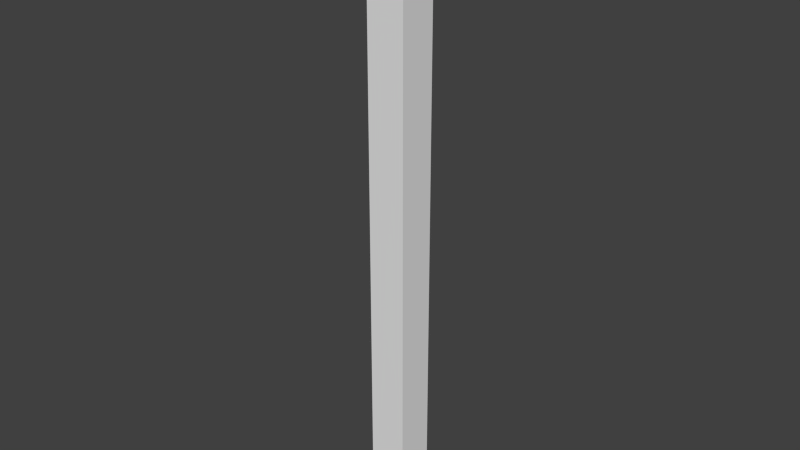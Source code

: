 # Source: NewWallColumn.blend  (saved by Blender 2.66.0; exported with 4.5.12 LTS)
import bpy
from mathutils import Matrix  # noqa: F401  (used for matrix-valued properties, if any)

bpy.ops.wm.read_factory_settings(use_empty=True)
scene = bpy.context.scene
scene.name = 'Scene'

# ---- collections
col_collection_1 = bpy.data.collections.new('Collection 1'); scene.collection.children.link(col_collection_1)

# ---- world
world_world = bpy.data.worlds.new('World'); scene.world = world_world
world_world.color = (0.05088, 0.05088, 0.05088)
world_world.use_sun_shadow = False
world_world.sun_shadow_jitter_overblur = 0.0
world_world.cycles.sampling_method = 'MANUAL'
world_world.cycles.sample_map_resolution = 256

# ---- meshes
me_cube_004 = bpy.data.meshes.new('Cube.004')
me_cube_004.from_pydata([(0.875, -0.875, 0.0), (1.125, -0.875, 0.0), (1.125, -1.125, 0.0), (0.875, -1.125, 0.0), (0.875, -0.875, 4.0), (1.125, -0.875, 4.0), (1.125, -1.125, 4.0), (0.875, -1.125, 4.0), (0.875, -0.875, 4.0), (0.875, -0.875, 4.0), (1.125, -0.875, 4.0), (1.125, -0.875, 4.0), (1.125, -0.875, 0.0), (1.125, -0.875, 0.0), (0.875, -0.875, 0.0), (0.875, -0.875, 0.0), (1.125, -1.125, 4.0), (1.125, -1.125, 4.0), (1.125, -1.125, 0.0), (1.125, -1.125, 0.0), (0.875, -1.125, 4.0), (0.875, -1.125, 4.0), (0.875, -1.125, 0.0), (0.875, -1.125, 0.0)], [], [(4, 5, 1, 0), (10, 6, 2, 12), (16, 7, 3, 18), (20, 8, 14, 22), (15, 13, 19, 23), (21, 17, 11, 9)])
me_cube_004.use_remesh_preserve_volume = False
me_cube_004.use_remesh_preserve_attributes = False
me_cube_004.use_mirror_vertex_groups = False
me_cube_004.update()

# ---- objects
ob_cube = bpy.data.objects.new('Cube', me_cube_004)

# ---- transforms, parenting, visibility, modifiers, constraints
ob_cube.location = (0.0, 0.0, 0.0)
ob_cube.lineart.crease_threshold = 0.0

# ---- collection membership
col_collection_1.objects.link(ob_cube)

# ---- scene / render settings (as saved in the file)
scene.frame_start = 1; scene.frame_end = 250; scene.frame_set(1)
scene.render.engine = 'BLENDER_EEVEE_NEXT'
scene.render.image_settings.color_mode = 'RGB'
scene.render.image_settings.compression = 90
scene.render.resolution_percentage = 50
scene.render.dither_intensity = 0.0
scene.render.bake_margin = 2
scene.cycles.use_denoising = False
scene.cycles.samples = 10
scene.cycles.sampling_pattern = 'TABULATED_SOBOL'
scene.cycles.light_sampling_threshold = 0.0
scene.cycles.use_adaptive_sampling = False
scene.cycles.use_light_tree = False
scene.cycles.blur_glossy = 0.0
scene.cycles.volume_bounces = 1
scene.cycles.pixel_filter_type = 'GAUSSIAN'
scene.cycles.sample_clamp_indirect = 0.0
scene.view_settings.view_transform = 'Standard'
bpy.context.view_layer.update()

# ---- added for rendering (the .blend has no active camera and no usable light): camera, sun
cam_auto = bpy.data.cameras.new('AutoCamera')
cam_auto.lens = 50.0
cam_auto.sensor_width = 36.0
cam_auto.clip_end = 1000.0
ob_auto_camera = bpy.data.objects.new('AutoCamera', cam_auto)
scene.collection.objects.link(ob_auto_camera)
ob_auto_camera.location = (4.71533, -5.45839, 4.97226)
ob_auto_camera.rotation_euler = (1.09748, -7.21219e-08, 0.694738)
scene.camera = ob_auto_camera
light_auto_sun = bpy.data.lights.new('AutoSun', 'SUN')
light_auto_sun.energy = 3.0
light_auto_sun.angle = 0.0523599
ob_auto_sun = bpy.data.objects.new('AutoSun', light_auto_sun)
scene.collection.objects.link(ob_auto_sun)
ob_auto_sun.rotation_euler = (0.872665, 0.174533, 0.523599)
bpy.context.view_layer.update()
